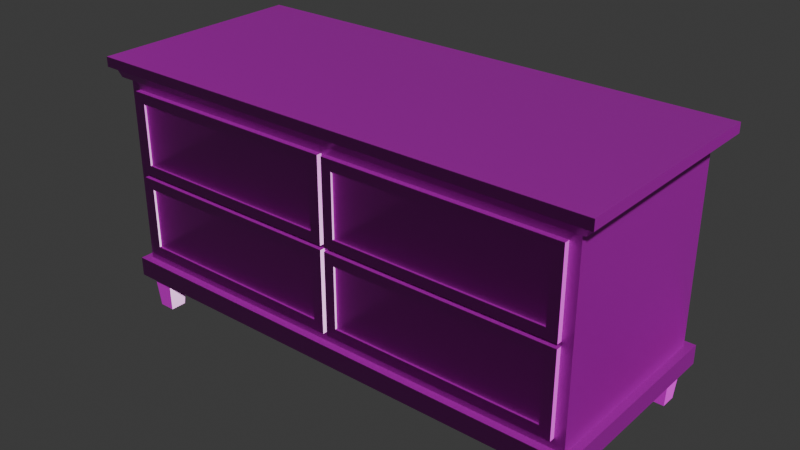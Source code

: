 # Source: kleiner_schrank.blend  (saved by Blender 4.3.34; exported with 4.5.12 LTS)
import bpy
from mathutils import Matrix  # noqa: F401  (used for matrix-valued properties, if any)

bpy.ops.wm.read_factory_settings(use_empty=True)
scene = bpy.context.scene
scene.name = 'Scene'

# ---- collections
col_collection = bpy.data.collections.new('Collection'); scene.collection.children.link(col_collection)

# ---- images (referenced by path relative to the original .blend; pixels are not part of the script)
import os
ASSET_DIR = os.environ.get("B2B_ASSET_DIR", "")  # directory of the original .blend (textures are referenced by path, not embedded)
HERE = os.path.dirname(os.path.abspath(__file__))  # packed textures are extracted next to this script under _unpacked/

def load_image(name, relpath, width, height, colorspace="sRGB"):
    """Load a texture the original file referenced (path relative to the .blend, or extracted next to this script)."""
    p = next((c for c in (os.path.join(HERE, relpath), os.path.join(ASSET_DIR, relpath)) if relpath and os.path.exists(c)), "")
    if p:
        img = bpy.data.images.load(p, check_existing=True)
        img.name = name
    else:  # same state as the original file: an image datablock whose file is absent (Cycles renders it pink)
        img = bpy.data.images.new(name, width, height)
        img.source = "FILE"
        img.filepath = "//" + (relpath or name)
    img.colorspace_settings.name = colorspace
    return img
img_wood026_1k_png_displacement_png = load_image('Wood026_1K-PNG_Displacement.png', 'Wood026_1K-PNG_Displacement.png', 1024, 1024, 'Non-Color')
img_wood026_1k_png_color_png = load_image('Wood026_1K-PNG_Color.png', 'Wood026_1K-PNG_Color.png', 1024, 1024, 'sRGB')
img_wood026_1k_png_roughness_png = load_image('Wood026_1K-PNG_Roughness.png', 'Wood026_1K-PNG_Roughness.png', 1024, 1024, 'Non-Color')
img_wood026_1k_png_normalgl_png = load_image('Wood026_1K-PNG_NormalGL.png', 'Wood026_1K-PNG_NormalGL.png', 1024, 1024, 'Non-Color')

# ---- materials (node trees are filled in below, after node groups)
mat_light_wood = bpy.data.materials.new('Light Wood')

# ---- material node trees
mat_light_wood.use_nodes = True; mat_light_wood.node_tree.nodes.clear()
_N = mat_light_wood.node_tree.nodes; _L = mat_light_wood.node_tree.links
n0 = _N.new('ShaderNodeBsdfPrincipled'); n0.name = 'Principled BSDF'; n0.location = (10, 300)
n1 = _N.new('ShaderNodeOutputMaterial'); n1.name = 'Material Output'; n1.location = (300, 300)
n2 = _N.new('ShaderNodeTexImage'); n2.name = 'Image Texture'; n2.location = (88, -600)
n2.label = 'Displacement'
n2.image = img_wood026_1k_png_displacement_png
n3 = _N.new('ShaderNodeDisplacement'); n3.name = 'Displacement'; n3.location = (110, -400)
n3.inputs[2].default_value = 1.0
n4 = _N.new('ShaderNodeTexImage'); n4.name = 'Image Texture.001'; n4.location = (88, -40)
n4.label = 'Base Color'
n4.image = img_wood026_1k_png_color_png
n5 = _N.new('ShaderNodeTexImage'); n5.name = 'Image Texture.002'; n5.location = (88, -320)
n5.label = 'Roughness'
n5.image = img_wood026_1k_png_roughness_png
n6 = _N.new('ShaderNodeTexImage'); n6.name = 'Image Texture.003'; n6.location = (88, -880)
n6.label = 'Normal'
n6.image = img_wood026_1k_png_normalgl_png
n7 = _N.new('ShaderNodeNormalMap'); n7.name = 'Normal Map'; n7.location = (-240, -340)
n8 = _N.new('ShaderNodeMapping'); n8.name = 'Mapping'; n8.location = (230, -40)
n9 = _N.new('NodeReroute'); n9.name = 'Reroute'; n9.location = (38, -596)
n9.width = 16
n9.socket_idname = 'NodeSocketVector'
n10 = _N.new('ShaderNodeTexCoord'); n10.name = 'Texture Coordinate'; n10.location = (30, -40)
n11 = _N.new('NodeFrame'); n11.name = 'Frame'; n11.location = (-1270, 340)
n11.label = 'Mapping'
n11.width = 400
n12 = _N.new('NodeFrame'); n12.name = 'Frame.001'; n12.location = (-628, 540)
n12.label = 'Textures'
n12.width = 358
n2.parent = n12
n4.parent = n12
n5.parent = n12
n6.parent = n12
n8.parent = n11
n9.parent = n12
n10.parent = n11
_L.new(n0.outputs[0], n1.inputs[0])
_L.new(n2.outputs[0], n3.inputs[0])
_L.new(n3.outputs[0], n1.inputs[2])
_L.new(n4.outputs[0], n0.inputs[0])
_L.new(n5.outputs[0], n0.inputs[2])
_L.new(n6.outputs[0], n7.inputs[1])
_L.new(n7.outputs[0], n0.inputs[5])
_L.new(n9.outputs[0], n4.inputs[0])
_L.new(n9.outputs[0], n5.inputs[0])
_L.new(n9.outputs[0], n2.inputs[0])
_L.new(n9.outputs[0], n6.inputs[0])
_L.new(n8.outputs[0], n9.inputs[0])
_L.new(n10.outputs[2], n8.inputs[0])
n1.is_active_output = True

# ---- world
world_world = bpy.data.worlds.new('World'); scene.world = world_world
world_world.use_nodes = True; world_world.node_tree.nodes.clear()
_N = world_world.node_tree.nodes; _L = world_world.node_tree.links
n0 = _N.new('ShaderNodeOutputWorld'); n0.name = 'World Output'; n0.location = (300, 300)
n1 = _N.new('ShaderNodeBackground'); n1.name = 'Background'; n1.location = (10, 300)
n1.inputs[0].default_value = (0.05088, 0.05088, 0.05088, 1.0)
_L.new(n1.outputs[0], n0.inputs[0])
n0.is_active_output = True
world_world.color = (0.05088, 0.05088, 0.05088)
world_world.sun_shadow_jitter_overblur = 0.0

# ---- meshes
me_cube_001 = bpy.data.meshes.new('Cube.001')
me_cube_001.from_pydata([(-1.361, -0.5023, 0.1716), (-1.275, -0.465, 0.3138), (-1.361, 0.5023, 0.1716), (-1.324, 0.465, 0.2651), (1.037, -0.5023, 0.1716), (0.9509, -0.465, 0.3138), (1.037, 0.5023, 0.1716), (0.9996, 0.465, 0.2651), (-1.361, -0.5023, 0.2651), (-1.361, 0.5023, 0.2651), (1.037, 0.5023, 0.2651), (1.037, -0.5023, 0.2651), (-1.275, -0.465, 1.129), (-1.324, 0.465, 1.178), (0.9996, 0.465, 1.178), (0.9509, -0.465, 1.129), (0.9996, -0.465, 0.2651), (-1.324, -0.465, 0.2651), (0.9996, -0.465, 1.178), (-1.324, -0.465, 1.178), (0.9509, 0.3602, 0.3138), (-1.275, 0.3602, 0.3138), (0.9509, 0.3602, 1.129), (-1.275, 0.3602, 1.129), (1.03, -0.495, 1.178), (-1.354, -0.495, 1.178), (-1.354, 0.495, 1.178), (1.03, 0.495, 1.178), (1.05, -0.509, 1.225), (-1.375, -0.509, 1.225), (-1.375, 0.509, 1.225), (1.05, 0.509, 1.225), (1.075, -0.531, 1.225), (-1.401, -0.531, 1.225), (-1.401, 0.531, 1.225), (1.075, 0.531, 1.225), (1.075, -0.531, 1.272), (-1.401, -0.531, 1.272), (-1.401, 0.531, 1.272), (1.075, 0.531, 1.272), (-1.311, -0.4517, 0.0), (-1.324, -0.465, 0.1716), (-1.311, -0.3739, 0.0), (-1.324, -0.3605, 0.1716), (-1.233, -0.4517, 0.0), (-1.219, -0.465, 0.1716), (-1.233, -0.3739, 0.0), (-1.219, -0.3605, 0.1716), (0.9084, -0.4517, 0.0), (0.8951, -0.465, 0.1716), (0.9084, -0.3739, 0.0), (0.8951, -0.3605, 0.1716), (0.9863, -0.4517, 0.0), (0.9996, -0.465, 0.1716), (0.9863, -0.3739, 0.0), (0.9996, -0.3605, 0.1716), (0.9084, 0.3739, 0.0), (0.8951, 0.3605, 0.1716), (0.9084, 0.4517, 0.0), (0.8951, 0.465, 0.1716), (0.9863, 0.3739, 0.0), (0.9996, 0.3605, 0.1716), (0.9863, 0.4517, 0.0), (0.9996, 0.465, 0.1716), (-1.311, 0.3739, 0.0), (-1.324, 0.3605, 0.1716), (-1.311, 0.4517, 0.0), (-1.324, 0.465, 0.1716), (-1.233, 0.3739, 0.0), (-1.219, 0.3605, 0.1716), (-1.233, 0.4517, 0.0), (-1.219, 0.465, 0.1716), (-1.225, -0.4905, 0.7815), (-1.225, -0.4905, 1.079), (-1.275, -0.465, 0.7315), (-1.275, -0.465, 1.129), (-0.2221, -0.4905, 0.7815), (-0.2221, -0.4905, 1.079), (-0.1721, -0.465, 0.7315), (-0.1721, -0.465, 1.129), (-1.275, -0.4905, 0.7315), (-1.275, -0.4905, 1.129), (-0.1721, -0.4905, 1.129), (-0.1721, -0.4905, 0.7315), (-1.225, -0.4805, 0.7815), (-1.225, -0.4805, 1.079), (-0.2221, -0.4805, 1.079), (-0.2221, -0.4805, 0.7815), (-0.1021, -0.4905, 0.7815), (-0.1021, -0.4905, 1.079), (-0.1521, -0.465, 0.7315), (-0.1521, -0.465, 1.129), (0.9009, -0.4905, 0.7815), (0.9009, -0.4905, 1.079), (0.9509, -0.465, 0.7315), (0.9509, -0.465, 1.129), (-0.1521, -0.4905, 0.7315), (-0.1521, -0.4905, 1.129), (0.9509, -0.4905, 1.129), (0.9509, -0.4905, 0.7315), (-0.1021, -0.4805, 0.7815), (-0.1021, -0.4805, 1.079), (0.9009, -0.4805, 1.079), (0.9009, -0.4805, 0.7815), (-0.1021, -0.4905, 0.3638), (-0.1021, -0.4905, 0.6615), (-0.1521, -0.465, 0.3138), (-0.1521, -0.465, 0.7115), (0.9009, -0.4905, 0.3638), (0.9009, -0.4905, 0.6615), (0.9509, -0.465, 0.3138), (0.9509, -0.465, 0.7115), (-0.1521, -0.4905, 0.3138), (-0.1521, -0.4905, 0.7115), (0.9509, -0.4905, 0.7115), (0.9509, -0.4905, 0.3138), (-0.1021, -0.4805, 0.3638), (-0.1021, -0.4805, 0.6615), (0.9009, -0.4805, 0.6615), (0.9009, -0.4805, 0.3638), (-1.225, -0.4905, 0.3638), (-1.225, -0.4905, 0.6615), (-1.275, -0.465, 0.3138), (-1.275, -0.465, 0.7115), (-0.2221, -0.4905, 0.3638), (-0.2221, -0.4905, 0.6615), (-0.1721, -0.465, 0.3138), (-0.1721, -0.465, 0.7115), (-1.275, -0.4905, 0.3138), (-1.275, -0.4905, 0.7115), (-0.1721, -0.4905, 0.7115), (-0.1721, -0.4905, 0.3138), (-1.225, -0.4805, 0.3638), (-1.225, -0.4805, 0.6615), (-0.2221, -0.4805, 0.6615), (-0.2221, -0.4805, 0.3638)], [], [(0, 8, 9, 2), (2, 9, 10, 6), (6, 10, 11, 4), (4, 11, 8, 0), (2, 6, 4, 0), (12, 1, 21, 23), (17, 3, 9, 8), (3, 7, 10, 9), (7, 16, 11, 10), (16, 17, 8, 11), (7, 3, 13, 14), (16, 7, 14, 18), (3, 17, 19, 13), (5, 1, 17, 16), (12, 15, 18, 19), (15, 5, 16, 18), (1, 12, 19, 17), (21, 20, 22, 23), (15, 12, 23, 22), (5, 15, 22, 20), (1, 5, 20, 21), (19, 18, 24, 25), (14, 13, 26, 27), (19, 25, 26, 13), (14, 27, 24, 18), (27, 26, 30, 31), (26, 25, 29, 30), (25, 24, 28, 29), (24, 27, 31, 28), (30, 29, 33, 34), (29, 28, 32, 33), (28, 31, 35, 32), (31, 30, 34, 35), (32, 35, 39, 36), (35, 34, 38, 39), (34, 33, 37, 38), (33, 32, 36, 37), (36, 39, 38, 37), (40, 41, 43, 42), (42, 43, 47, 46), (46, 47, 45, 44), (44, 45, 41, 40), (42, 46, 44, 40), (48, 49, 51, 50), (50, 51, 55, 54), (54, 55, 53, 52), (52, 53, 49, 48), (50, 54, 52, 48), (56, 57, 59, 58), (58, 59, 63, 62), (62, 63, 61, 60), (60, 61, 57, 56), (58, 62, 60, 56), (64, 65, 67, 66), (66, 67, 71, 70), (70, 71, 69, 68), (68, 69, 65, 64), (66, 70, 68, 64), (80, 81, 75, 74), (74, 75, 79, 78), (78, 79, 82, 83), (72, 76, 87, 84), (74, 78, 83, 80), (79, 75, 81, 82), (72, 73, 81, 80), (77, 76, 83, 82), (76, 72, 80, 83), (73, 77, 82, 81), (87, 86, 85, 84), (73, 72, 84, 85), (77, 73, 85, 86), (76, 77, 86, 87), (96, 97, 91, 90), (90, 91, 95, 94), (94, 95, 98, 99), (88, 92, 103, 100), (90, 94, 99, 96), (95, 91, 97, 98), (88, 89, 97, 96), (93, 92, 99, 98), (92, 88, 96, 99), (89, 93, 98, 97), (103, 102, 101, 100), (89, 88, 100, 101), (93, 89, 101, 102), (92, 93, 102, 103), (112, 113, 107, 106), (106, 107, 111, 110), (110, 111, 114, 115), (104, 108, 119, 116), (106, 110, 115, 112), (111, 107, 113, 114), (104, 105, 113, 112), (109, 108, 115, 114), (108, 104, 112, 115), (105, 109, 114, 113), (119, 118, 117, 116), (105, 104, 116, 117), (109, 105, 117, 118), (108, 109, 118, 119), (128, 129, 123, 122), (122, 123, 127, 126), (126, 127, 130, 131), (120, 124, 135, 132), (122, 126, 131, 128), (127, 123, 129, 130), (120, 121, 129, 128), (125, 124, 131, 130), (124, 120, 128, 131), (121, 125, 130, 129), (135, 134, 133, 132), (121, 120, 132, 133), (125, 121, 133, 134), (124, 125, 134, 135), (78, 74, 123, 127), (94, 90, 107, 111), (91, 79, 78, 90), (127, 107, 106, 126), (127, 107, 90, 78)])
me_cube_001.polygons.foreach_set('material_index', [0, 0, 0, 0, 0, 0, 0, 0, 0, 0, 0, 0, 0, 0, 0, 0, 0, 0, 0, 0, 0, 0, 0, 0, 0, 0, 0, 0, 0, 0, 0, 0, 0, 0, 0, 0, 0, 0, 0, 0, 0, 0, 0, 0, 0, 0, 0, 0, 0, 0, 0, 0, 0, 0, 0, 0, 0, 0, 1, 1, 1, 1, 1, 1, 1, 1, 1, 1, 1, 1, 1, 1, 1, 1, 1, 1, 1, 1, 1, 1, 1, 1, 1, 1, 1, 1, 1, 1, 1, 1, 1, 1, 1, 1, 1, 1, 1, 1, 1, 1, 1, 1, 1, 1, 1, 1, 1, 1, 1, 1, 1, 1, 1, 1, 1, 1, 1, 1, 1])
_uv = me_cube_001.uv_layers.new(name='UVMap')
_uv.uv.foreach_set('vector', [0.4431, 0.9115, 0.4316, 0.9115, 0.4316, 0.7873, 0.4431, 0.7873, 0.8851, 0.31, 0.8736, 0.31, 0.8736, 0.01338, 0.8851, 0.01338, 0.4048, 0.9115, 0.3933, 0.9115, 0.3933, 0.7873, 0.4048, 0.7873, 0.8468, 0.31, 0.8352, 0.31, 0.8352, 0.01338, 0.8468, 0.01338, 0.454, 0.01338, 0.454, 0.31, 0.3297, 0.31, 0.3297, 0.01338, 0.4789, 0.651, 0.5797, 0.651, 0.5797, 0.7531, 0.4789, 0.7531, 0.4853, 0.3054, 0.6004, 0.3054, 0.605, 0.31, 0.4807, 0.31, 0.6004, 0.3054, 0.6004, 0.01798, 0.605, 0.01338, 0.605, 0.31, 0.6004, 0.01798, 0.4853, 0.01798, 0.4807, 0.01338, 0.605, 0.01338, 0.4853, 0.01798, 0.4853, 0.3054, 0.4807, 0.31, 0.4807, 0.01338, 0.1262, 0.3465, 0.1262, 0.6339, 0.01338, 0.6339, 0.01338, 0.3465, 0.7314, 0.6389, 0.7314, 0.754, 0.6186, 0.754, 0.6186, 0.6389, 0.2658, 0.6486, 0.2658, 0.7637, 0.1529, 0.7637, 0.1529, 0.6486, 0.5858, 0.6182, 0.5858, 0.3428, 0.5918, 0.3368, 0.5918, 0.6242, 0.4849, 0.3428, 0.4849, 0.6182, 0.4789, 0.6242, 0.4789, 0.3368, 0.4849, 0.6182, 0.5858, 0.6182, 0.5918, 0.6242, 0.4789, 0.6242, 0.5858, 0.3428, 0.4849, 0.3428, 0.4789, 0.3368, 0.5918, 0.3368, 0.7326, 0.01338, 0.7326, 0.2888, 0.6317, 0.2888, 0.6317, 0.01338, 0.1529, 0.6219, 0.1529, 0.3465, 0.255, 0.3465, 0.255, 0.6219, 0.4305, 0.7605, 0.3297, 0.7605, 0.3297, 0.6584, 0.4305, 0.6584, 0.6186, 0.6122, 0.6186, 0.3368, 0.7207, 0.3368, 0.7207, 0.6122, 0.3334, 0.3405, 0.3334, 0.6279, 0.3297, 0.6317, 0.3297, 0.3368, 0.4484, 0.6279, 0.4484, 0.3405, 0.4522, 0.3368, 0.4522, 0.6317, 0.3334, 0.3405, 0.3297, 0.3368, 0.4522, 0.3368, 0.4484, 0.3405, 0.4484, 0.6279, 0.4522, 0.6317, 0.3297, 0.6317, 0.3334, 0.6279, 0.9178, 0.3491, 0.9178, 0.6439, 0.9119, 0.6465, 0.9119, 0.3465, 0.1589, 0.7922, 0.1589, 0.9146, 0.1529, 0.9164, 0.1529, 0.7904, 0.9503, 0.01596, 0.9503, 0.3108, 0.9444, 0.3134, 0.9444, 0.01338, 0.1916, 0.7922, 0.1916, 0.9146, 0.1857, 0.9164, 0.1857, 0.7904, 0.142, 0.01663, 0.01611, 0.01663, 0.01338, 0.01338, 0.1448, 0.01338, 0.01611, 0.01663, 0.0161, 0.3167, 0.01338, 0.3197, 0.01338, 0.01338, 0.0161, 0.3167, 0.142, 0.3167, 0.1448, 0.3197, 0.01338, 0.3197, 0.142, 0.3167, 0.142, 0.01663, 0.1448, 0.01338, 0.1448, 0.3197, 0.3029, 0.6796, 0.3029, 0.811, 0.2972, 0.811, 0.2972, 0.6796, 0.9176, 0.01338, 0.9176, 0.3197, 0.9119, 0.3197, 0.9119, 0.01338, 0.9176, 0.6733, 0.9176, 0.8047, 0.9119, 0.8047, 0.9119, 0.6733, 0.3029, 0.3465, 0.3029, 0.6528, 0.2972, 0.6528, 0.2972, 0.3465, 0.1715, 0.01338, 0.3029, 0.01338, 0.3029, 0.3197, 0.1715, 0.3197, 0.6202, 0.9652, 0.6186, 0.944, 0.6315, 0.944, 0.6299, 0.9652, 0.8672, 0.5972, 0.8655, 0.5759, 0.8784, 0.5759, 0.8768, 0.5972, 0.3313, 0.9594, 0.3297, 0.9381, 0.3426, 0.9381, 0.341, 0.9594, 0.9742, 0.5675, 0.9726, 0.5463, 0.9855, 0.5463, 0.9839, 0.5675, 0.8438, 0.9654, 0.8438, 0.975, 0.8342, 0.975, 0.8342, 0.9654, 0.22, 0.9749, 0.2184, 0.9537, 0.2313, 0.9537, 0.2297, 0.9749, 0.5565, 0.952, 0.5548, 0.9307, 0.5677, 0.9307, 0.5661, 0.952, 0.3949, 0.9596, 0.3933, 0.9383, 0.4062, 0.9383, 0.4045, 0.9596, 0.9742, 0.6155, 0.9726, 0.5943, 0.9855, 0.5943, 0.9839, 0.6155, 0.2677, 0.9537, 0.2677, 0.9633, 0.2581, 0.9633, 0.2581, 0.9537, 0.09097, 0.9836, 0.08933, 0.9624, 0.1022, 0.9624, 0.1006, 0.9836, 0.6961, 0.9529, 0.6945, 0.9316, 0.7074, 0.9316, 0.7058, 0.9529, 0.4346, 0.9596, 0.4329, 0.9383, 0.4459, 0.9383, 0.4442, 0.9596, 0.7598, 0.9866, 0.7582, 0.9654, 0.7711, 0.9654, 0.7694, 0.9866, 0.8075, 0.9654, 0.8075, 0.975, 0.7978, 0.975, 0.7978, 0.9654, 0.4806, 0.9643, 0.4789, 0.943, 0.4918, 0.943, 0.4902, 0.9643, 0.8275, 0.5972, 0.8258, 0.5759, 0.8388, 0.5759, 0.8371, 0.5972, 0.1546, 0.9644, 0.1529, 0.9431, 0.1659, 0.9431, 0.1642, 0.9644, 0.9742, 0.5195, 0.9726, 0.4983, 0.9855, 0.4983, 0.9839, 0.5195, 0.8802, 0.975, 0.8706, 0.975, 0.8706, 0.9654, 0.8802, 0.9654, 0.8258, 0.5492, 0.8258, 0.5, 0.829, 0.5, 0.829, 0.5492, 0.5281, 0.9163, 0.4789, 0.9163, 0.4789, 0.7798, 0.5281, 0.7798, 0.8557, 0.5492, 0.8557, 0.5, 0.8589, 0.5, 0.8589, 0.5492, 0.08933, 0.9356, 0.08933, 0.8115, 0.09056, 0.8115, 0.09056, 0.9356, 0.2216, 0.7904, 0.2216, 0.9269, 0.2184, 0.9269, 0.2184, 0.7904, 0.2515, 0.7904, 0.2515, 0.9269, 0.2483, 0.9269, 0.2483, 0.7904, 0.05638, 0.6669, 0.01956, 0.6669, 0.01338, 0.6607, 0.06257, 0.6607, 0.01956, 0.7909, 0.05638, 0.7909, 0.06257, 0.7971, 0.01338, 0.7971, 0.05638, 0.7909, 0.05638, 0.6669, 0.06257, 0.6607, 0.06257, 0.7971, 0.01956, 0.6669, 0.01956, 0.7909, 0.01338, 0.7971, 0.01338, 0.6607, 0.1261, 0.7848, 0.08933, 0.7848, 0.08933, 0.6607, 0.1261, 0.6607, 0.9783, 0.01338, 0.9783, 0.05017, 0.9771, 0.05017, 0.9771, 0.01338, 0.9444, 0.9606, 0.9444, 0.8365, 0.9456, 0.8365, 0.9456, 0.9606, 0.5186, 0.9798, 0.5186, 0.943, 0.5198, 0.943, 0.5198, 0.9798, 0.2972, 0.8869, 0.2972, 0.8377, 0.3003, 0.8377, 0.3003, 0.8869, 0.6677, 0.9172, 0.6186, 0.9172, 0.6186, 0.7808, 0.6677, 0.7808, 0.9724, 0.9615, 0.9724, 0.9124, 0.9755, 0.9124, 0.9755, 0.9615, 0.1173, 0.9356, 0.1173, 0.8115, 0.1186, 0.8115, 0.1186, 0.9356, 0.8809, 0.8022, 0.8809, 0.9386, 0.8778, 0.9386, 0.8778, 0.8022, 0.8211, 0.8022, 0.8211, 0.9386, 0.818, 0.9386, 0.818, 0.8022, 0.8012, 0.6451, 0.7643, 0.6451, 0.7582, 0.6389, 0.8073, 0.6389, 0.7643, 0.7692, 0.8012, 0.7692, 0.8073, 0.7754, 0.7582, 0.7754, 0.8012, 0.7692, 0.8012, 0.6451, 0.8073, 0.6389, 0.8073, 0.7754, 0.7643, 0.6451, 0.7643, 0.7692, 0.7582, 0.7754, 0.7582, 0.6389, 0.5916, 0.9039, 0.5548, 0.9039, 0.5548, 0.7798, 0.5916, 0.7798, 0.9783, 0.07693, 0.9783, 0.1137, 0.9771, 0.1137, 0.9771, 0.07693, 0.9446, 0.4706, 0.9446, 0.3465, 0.9458, 0.3465, 0.9458, 0.4706, 0.9771, 0.1773, 0.9771, 0.1405, 0.9783, 0.1405, 0.9783, 0.1773, 0.9726, 0.3956, 0.9726, 0.3465, 0.9757, 0.3465, 0.9757, 0.3956, 0.8085, 0.1498, 0.7593, 0.1498, 0.7593, 0.01338, 0.8085, 0.01338, 0.2972, 0.9628, 0.2972, 0.9136, 0.3003, 0.9136, 0.3003, 0.9628, 0.9446, 0.6214, 0.9446, 0.4973, 0.9458, 0.4973, 0.9458, 0.6214, 0.9475, 0.6733, 0.9475, 0.8097, 0.9444, 0.8097, 0.9444, 0.6733, 0.851, 0.8022, 0.851, 0.9386, 0.8479, 0.9386, 0.8479, 0.8022, 0.8771, 0.6451, 0.8403, 0.6451, 0.8341, 0.6389, 0.8833, 0.6389, 0.8403, 0.7692, 0.8771, 0.7692, 0.8833, 0.7754, 0.8341, 0.7754, 0.8771, 0.7692, 0.8771, 0.6451, 0.8833, 0.6389, 0.8833, 0.7754, 0.8403, 0.6451, 0.8403, 0.7692, 0.8341, 0.7754, 0.8341, 0.6389, 0.3665, 0.9113, 0.3297, 0.9113, 0.3297, 0.7873, 0.3665, 0.7873, 0.9755, 0.6733, 0.9755, 0.7101, 0.9743, 0.7101, 0.9743, 0.6733, 0.01338, 0.948, 0.01338, 0.8239, 0.01461, 0.8239, 0.01461, 0.948, 0.9771, 0.2408, 0.9771, 0.204, 0.9783, 0.204, 0.9783, 0.2408, 0.9724, 0.8856, 0.9724, 0.8365, 0.9755, 0.8365, 0.9755, 0.8856, 0.8085, 0.2888, 0.7593, 0.2888, 0.7593, 0.1523, 0.8085, 0.1523, 0.9726, 0.4715, 0.9726, 0.4224, 0.9757, 0.4224, 0.9757, 0.4715, 0.04137, 0.948, 0.04137, 0.8239, 0.04261, 0.8239, 0.04261, 0.948, 0.7613, 0.8022, 0.7613, 0.9386, 0.7582, 0.9386, 0.7582, 0.8022, 0.7912, 0.8022, 0.7912, 0.9386, 0.7881, 0.9386, 0.7881, 0.8022, 0.8688, 0.343, 0.832, 0.343, 0.8258, 0.3368, 0.875, 0.3368, 0.832, 0.4671, 0.8688, 0.4671, 0.875, 0.4733, 0.8258, 0.4733, 0.8688, 0.4671, 0.8688, 0.343, 0.875, 0.3368, 0.875, 0.4733, 0.832, 0.343, 0.832, 0.4671, 0.8258, 0.4733, 0.8258, 0.3368, 0.7313, 0.9048, 0.6945, 0.9048, 0.6945, 0.7808, 0.7313, 0.7808, 0.9755, 0.7368, 0.9755, 0.7736, 0.9743, 0.7736, 0.9743, 0.7368, 0.9119, 0.9555, 0.9119, 0.8314, 0.9131, 0.8314, 0.9131, 0.9555, 0.9771, 0.3044, 0.9771, 0.2676, 0.9783, 0.2676, 0.9783, 0.3044, 0.7966, 0.4733, 0.7966, 0.3368, 0.7991, 0.3368, 0.7991, 0.4733, 0.7966, 0.6122, 0.7966, 0.4757, 0.7991, 0.4757, 0.7991, 0.6122, 0.7474, 0.4757, 0.7474, 0.4733, 0.7966, 0.4733, 0.7966, 0.4757, 0.7593, 0.1523, 0.7593, 0.1498, 0.8085, 0.1498, 0.8085, 0.1523, 0.7991, 0.4733, 0.7991, 0.4757, 0.7966, 0.4757, 0.7966, 0.4733])
me_cube_001.materials.append(mat_light_wood)
me_cube_001.materials.append(mat_light_wood)
me_cube_001.update()

# ---- objects
ob_schrank_col = bpy.data.objects.new('Schrank-col', me_cube_001)

# ---- transforms, parenting, visibility, modifiers, constraints
ob_schrank_col.location = (0.0, 0.0, 0.0)

# ---- collection membership
col_collection.objects.link(ob_schrank_col)

# ---- scene / render settings (as saved in the file)
scene.frame_start = 1; scene.frame_end = 250; scene.frame_set(1)
scene.render.engine = 'BLENDER_EEVEE_NEXT'
bpy.context.view_layer.update()

# ---- added for rendering (the .blend has no active camera and no usable light): camera, sun
cam_auto = bpy.data.cameras.new('AutoCamera')
cam_auto.lens = 50.0
cam_auto.sensor_width = 36.0
cam_auto.clip_end = 1000.0
ob_auto_camera = bpy.data.objects.new('AutoCamera', cam_auto)
scene.collection.objects.link(ob_auto_camera)
ob_auto_camera.location = (2.59368, -3.30798, 2.84124)
ob_auto_camera.rotation_euler = (1.09748, -7.21219e-08, 0.694738)
scene.camera = ob_auto_camera
light_auto_sun = bpy.data.lights.new('AutoSun', 'SUN')
light_auto_sun.energy = 3.0
light_auto_sun.angle = 0.0523599
ob_auto_sun = bpy.data.objects.new('AutoSun', light_auto_sun)
scene.collection.objects.link(ob_auto_sun)
ob_auto_sun.rotation_euler = (0.872665, 0.174533, 0.523599)
bpy.context.view_layer.update()
